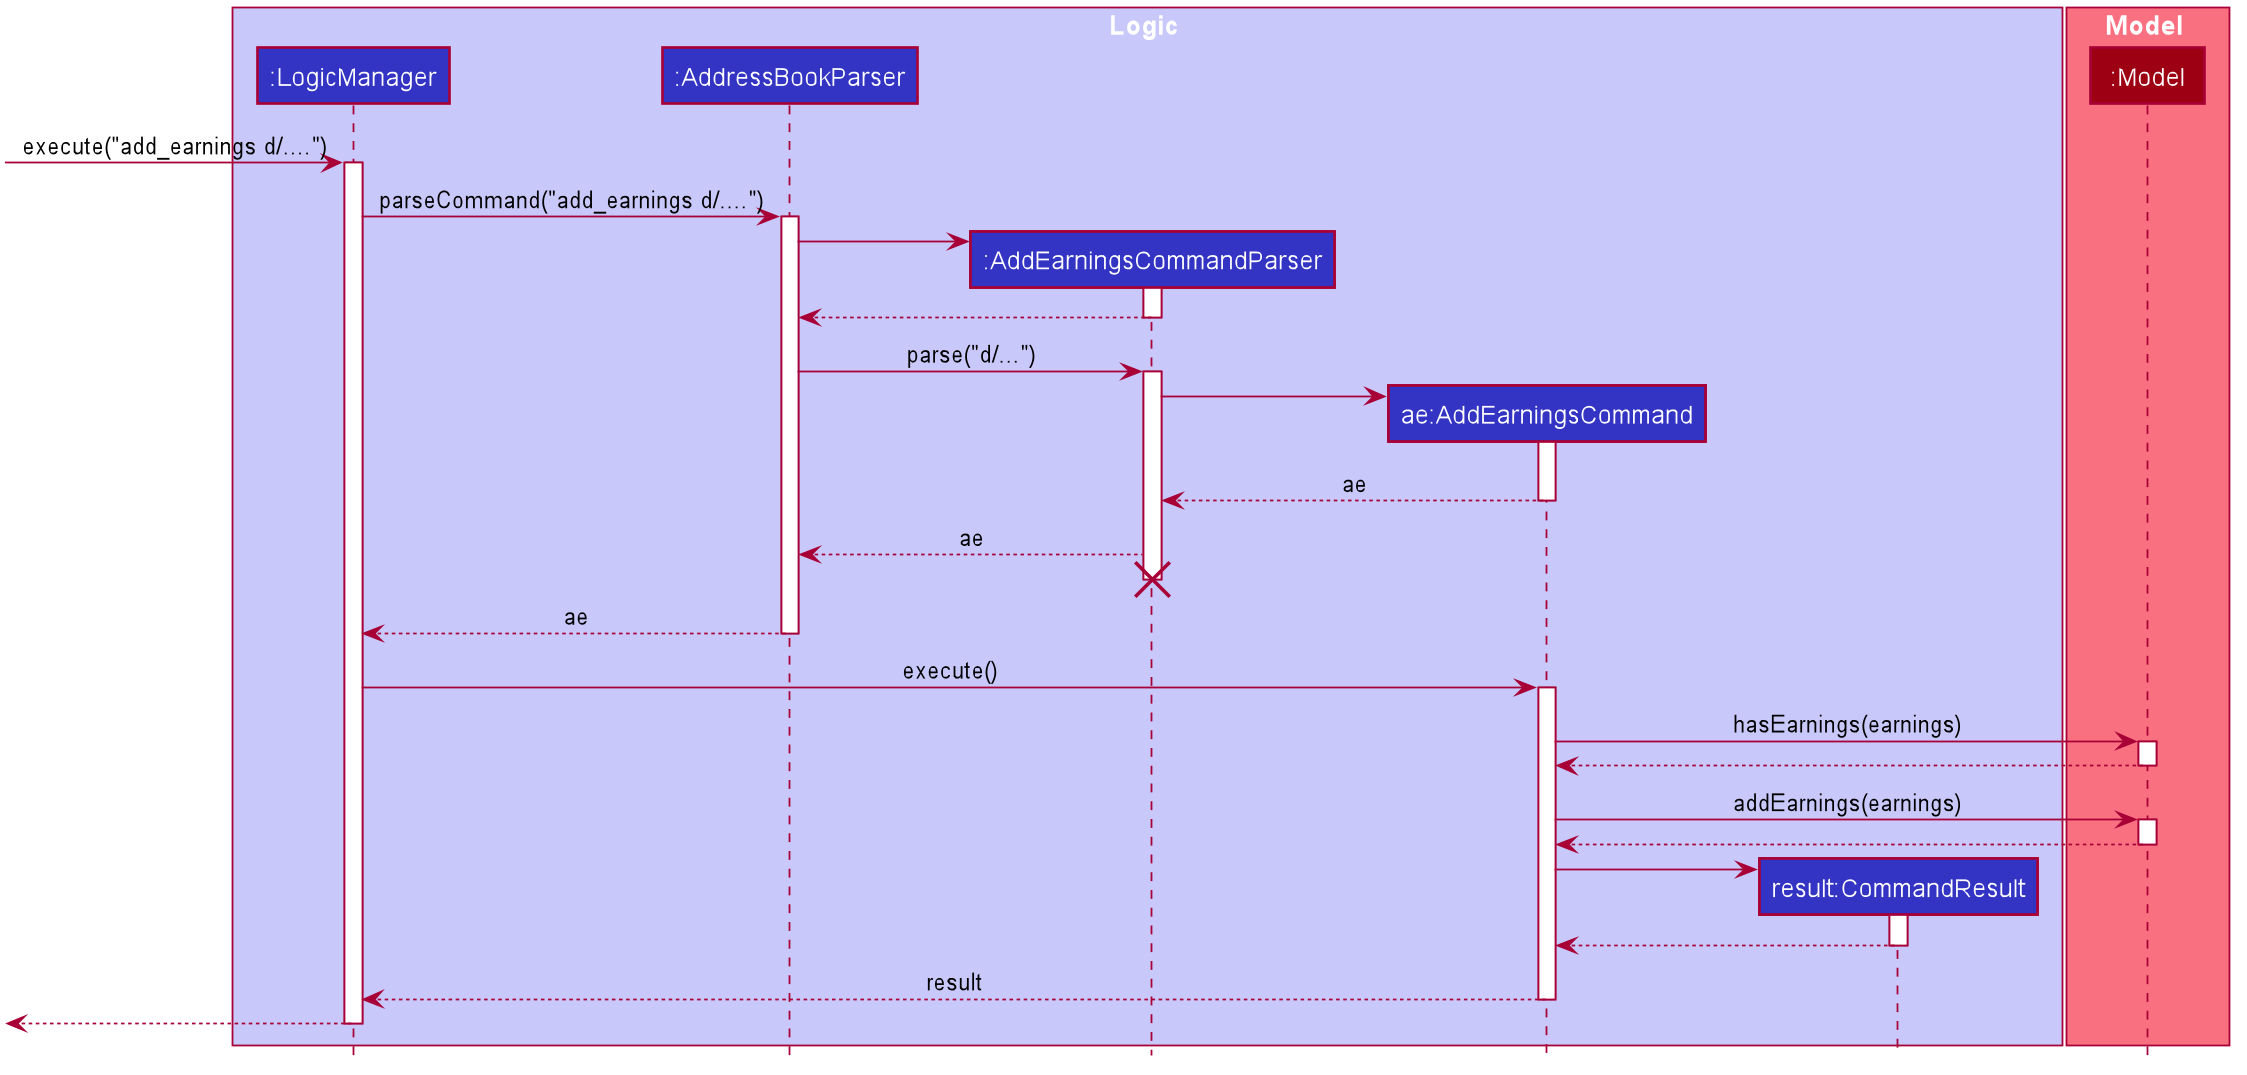

The diagram above was rendered by PlantUML. Its source (embedded in the PNG):
@startuml








skinparam BackgroundColor #FFFFFFF

skinparam Shadowing false

skinparam Class {
    FontColor #FFFFFF
    BorderThickness 1
    BorderColor #FFFFFF
    StereotypeFontColor #FFFFFF
    FontName Arial
}

skinparam Actor {
    BorderColor #000000
    Color #000000
    FontName Arial
}

skinparam Sequence {
    MessageAlign center
    BoxFontSize 15
    BoxPadding 0
    BoxFontColor #FFFFFF
    FontName Arial
}

skinparam Participant {
    FontColor #FFFFFFF
    Padding 20
}

skinparam MinClassWidth 50
skinparam ParticipantPadding 10
skinparam Shadowing false
skinparam DefaultTextAlignment center
skinparam packageStyle Rectangle

hide footbox
hide members
hide circle

box Logic #C8C8FA
participant ":LogicManager" as LogicManager #3333C4
participant ":AddressBookParser" as AddressBookParser #3333C4
participant ":AddEarningsCommandParser" as AddEarningsCommandParser #3333C4
participant "ae:AddEarningsCommand" as AddEarningsCommand #3333C4
participant "result:CommandResult" as CommandResult #3333C4
end box

box Model #F97181
participant ":Model" as Model #9D0012
end box

[-> LogicManager : execute("add_earnings d/....")
activate LogicManager

LogicManager -> AddressBookParser : parseCommand("add_earnings d/....")
activate AddressBookParser

create AddEarningsCommandParser
AddressBookParser -> AddEarningsCommandParser
activate AddEarningsCommandParser

AddEarningsCommandParser --> AddressBookParser
deactivate AddEarningsCommandParser

AddressBookParser -> AddEarningsCommandParser : parse("d/...")
activate AddEarningsCommandParser

create AddEarningsCommand
AddEarningsCommandParser -> AddEarningsCommand
activate AddEarningsCommand

AddEarningsCommand --> AddEarningsCommandParser : ae
deactivate AddEarningsCommand

AddEarningsCommandParser --> AddressBookParser : ae
deactivate AddEarningsCommand
AddEarningsCommandParser -[hidden]-> AddressBookParser
destroy AddEarningsCommandParser

AddressBookParser --> LogicManager : ae
deactivate AddressBookParser

LogicManager -> AddEarningsCommand : execute()
activate AddEarningsCommand

AddEarningsCommand -> Model : hasEarnings(earnings)
activate Model
Model --> AddEarningsCommand
deactivate Model

AddEarningsCommand -> Model : addEarnings(earnings)
activate Model
Model --> AddEarningsCommand
deactivate Model

create CommandResult
AddEarningsCommand -> CommandResult
activate CommandResult

CommandResult --> AddEarningsCommand
deactivate CommandResult

AddEarningsCommand --> LogicManager : result
deactivate AddEarningsCommand

[<--LogicManager
deactivate LogicManager
@enduml